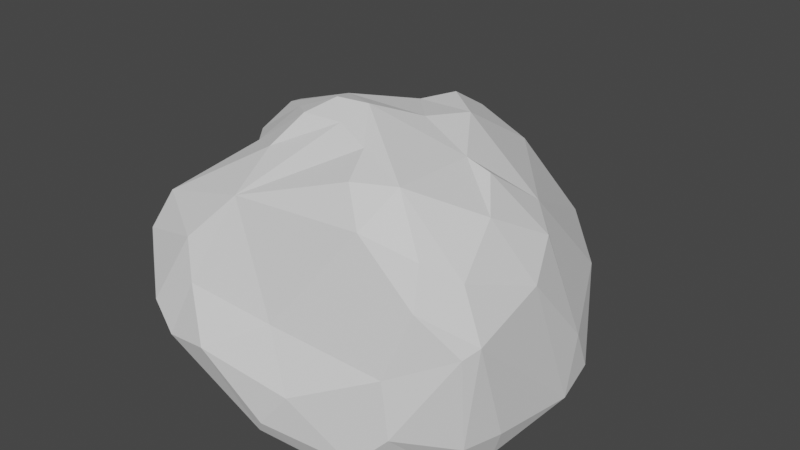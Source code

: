 # Source: Rock2.blend  (saved by Blender 2.92.15; exported with 4.5.12 LTS)
import bpy
from mathutils import Matrix  # noqa: F401  (used for matrix-valued properties, if any)

bpy.ops.wm.read_factory_settings(use_empty=True)
scene = bpy.context.scene
scene.name = 'Scene'

# ---- collections
col_collection = bpy.data.collections.new('Collection'); scene.collection.children.link(col_collection)

# ---- world
world_world = bpy.data.worlds.new('World'); scene.world = world_world
world_world.use_nodes = True; world_world.node_tree.nodes.clear()
_N = world_world.node_tree.nodes; _L = world_world.node_tree.links
n0 = _N.new('ShaderNodeOutputWorld'); n0.name = 'World Output'; n0.location = (300, 300)
n1 = _N.new('ShaderNodeBackground'); n1.name = 'Background'; n1.location = (10, 300)
n1.inputs[0].default_value = (0.05088, 0.05088, 0.05088, 1.0)
_L.new(n1.outputs[0], n0.inputs[0])
n0.is_active_output = True
world_world.color = (0.05088, 0.05088, 0.05088)
world_world.use_sun_shadow = False
world_world.sun_shadow_jitter_overblur = 0.0

# ---- meshes
me_icosphere = bpy.data.meshes.new('Icosphere')
me_icosphere.from_pydata([(-0.9989, 0.05399, -0.1928), (0.05199, -0.2676, 1.27), (-0.2114, -0.6725, -0.395), (0.8268, -0.393, -0.4697), (0.2217, 0.05039, -0.4813), (0.5756, 0.3503, -0.3787), (-0.4406, -0.1107, -0.4412), (0.004209, -0.1299, -0.4465), (-0.4211, 0.644, -0.2164), (-0.1009, 0.1238, -0.4072), (1.025, -0.3984, -0.2236), (0.8126, 0.6903, -0.2829), (1.008, 0.4353, -0.2484), (1.036, 0.2788, 0.03649), (0.7141, -0.9103, -0.1164), (0.6781, -0.9163, 0.2209), (0.04675, -1.02, 0.3299), (-1.066, -0.5777, 0.2427), (-1.145, -0.6673, 0.09058), (-0.8033, -1.056, 0.1693), (-1.01, -0.8742, 0.4644), (-1.099, -0.6586, 0.4261), (-0.4726, 0.8588, -0.1785), (-0.1721, 1.087, -0.2262), (-0.2964, 1.27, 0.1856), (-0.2152, 1.315, 0.3486), (-0.3693, 1.178, 0.3548), (0.2375, -0.518, 1.161), (0.3301, -0.7317, 1.086), (0.4842, -0.851, 0.9172), (1.038, -0.1735, 0.5422), (0.6708, -0.07544, 1.003), (0.2077, -0.01083, 1.164), (-0.1127, -0.322, 1.283), (-0.3978, -0.3082, 1.158), (-0.6066, -0.4151, 0.9447), (-0.9346, -0.7716, 0.6788), (-0.2299, -0.1084, 1.212), (-0.7526, 0.05392, 1.006), (-1.126, 0.4225, 0.3615), (-0.04637, 0.2651, 1.117), (-0.2094, 0.4928, 0.9776), (0.3032, 0.2504, 1.132), (0.03669, 0.4766, 1.119), (0.7561, 0.2461, 0.7616), (0.2556, 0.8559, 0.7755), (0.0006441, 0.7812, 0.9442), (0.9395, 0.06693, 0.6906), (-0.08743, 1.082, 0.6177), (-0.5453, 0.2551, 1.03), (-0.7041, 0.506, 0.7601), (-0.8489, 0.6397, 0.4783), (-0.6287, -0.1416, 1.079), (-1.0, 0.2054, 0.6741), (-1.002, -0.0007498, 0.7235), (-0.8634, -0.1487, 0.8609), (-1.05, 0.09875, 0.4977), (-0.8547, -0.2451, 0.7085), (-0.8611, -0.3294, 0.6382), (0.02775, -0.4525, 1.22), (-0.2057, -0.4683, 1.218), (-0.3374, -0.593, 1.04), (-0.3232, -0.8598, 0.8644), (0.5356, -0.08915, 1.055), (0.5671, -0.6451, 1.098), (0.8365, -0.298, 0.8952), (0.7725, -0.7562, 0.8204), (0.927, -0.6167, 0.706), (0.6895, 0.9879, 0.04741), (0.4325, 1.193, 0.2463), (0.2201, 1.28, 0.3292), (0.6379, 0.9675, -0.1053), (-0.446, 0.9672, 0.3829), (-0.4116, 1.043, 0.08218), (-0.8382, 0.7075, -0.1206), (-1.181, 0.4659, 0.175), (-1.171, 0.2492, 0.3929), (-1.075, 0.1741, 0.08679), (-0.966, -0.1066, 0.332), (-1.029, -0.2173, 0.01359), (-0.9998, -0.3186, 0.2565), (-0.9306, -0.2156, -0.1753), (-0.571, -0.9845, 0.5975), (-0.4923, -1.049, 0.3823), (-0.6021, -1.13, 0.0634), (-0.2872, -1.191, 0.1405), (0.8056, -0.8356, 0.5989), (0.9858, -0.6979, 0.3534), (1.04, -0.6234, 0.408), (0.8941, -0.573, -0.3778), (0.9582, -0.623, -0.2237), (0.01246, 1.412, 0.1343), (0.218, 1.324, -0.02841), (-0.08281, 1.358, -0.04939), (0.01862, 1.065, -0.3047), (-0.8694, 0.5887, -0.1947), (-0.9903, 0.3384, -0.1629), (-1.028, -0.874, 0.2946), (-1.069, -0.8547, 0.06245), (-1.091, -0.678, -0.03601), (-0.8202, -0.9737, -0.05511), (0.2184, -1.102, 0.01132), (0.05644, -1.131, -0.1992), (0.5316, -0.9835, -0.3099), (0.00373, -1.094, -0.2883), (0.7587, -0.7899, -0.2338), (1.058, 0.1505, -0.2902), (0.9598, -0.3651, -0.3965), (0.9272, 0.283, -0.4156), (0.8813, 0.1624, -0.4443), (0.4881, 0.7163, -0.317), (0.3504, 0.6095, -0.3903), (0.2772, 0.3274, -0.4155), (-0.0179, 0.8835, -0.3576), (-0.1303, 0.5601, -0.3462), (-0.8649, 0.2104, -0.2876), (-0.4739, 0.2024, -0.3934), (-0.7863, -0.034, -0.3146), (-0.4683, -0.4638, -0.3401), (-0.9442, -0.7061, -0.1155), (-0.1881, -0.4128, -0.3777), (0.6134, -0.2091, -0.4199), (0.4007, -0.1078, -0.4352), (0.2594, -1.002, -0.375), (0.4073, -0.8445, -0.4007), (0.3034, -0.5702, -0.3787), (0.662, -0.6992, -0.3121), (0.5197, -0.4655, -0.3451)], [], [(126, 89, 105), (25, 26, 48), (63, 42, 32), (30, 47, 65), (32, 42, 40), (42, 43, 40), (43, 41, 40), (31, 44, 63), (63, 44, 42), (44, 45, 42), (42, 45, 43), (45, 46, 43), (65, 47, 31), (47, 44, 31), (45, 48, 46), (45, 70, 48), (32, 37, 1), (40, 37, 32), (46, 41, 43), (40, 49, 37), (41, 49, 40), (49, 50, 38), (41, 50, 49), (46, 48, 41), (48, 72, 41), (41, 72, 50), (51, 39, 50), (26, 72, 48), (72, 51, 50), (39, 76, 50), (37, 33, 1), (37, 34, 33), (49, 38, 37), (38, 52, 37), (52, 34, 37), (50, 53, 38), (53, 54, 38), (54, 55, 38), (38, 55, 52), (52, 55, 34), (55, 35, 34), (50, 76, 53), (76, 56, 53), (53, 56, 54), (54, 57, 55), (55, 57, 35), (57, 58, 35), (58, 36, 35), (56, 57, 54), (58, 21, 36), (35, 60, 34), (33, 59, 1), (34, 60, 33), (33, 60, 59), (61, 59, 60), (35, 61, 60), (61, 62, 59), (59, 62, 27), (27, 62, 28), (36, 61, 35), (62, 29, 28), (61, 36, 62), (62, 16, 29), (59, 27, 1), (1, 63, 32), (28, 64, 27), (27, 64, 1), (1, 64, 63), (64, 65, 63), (63, 65, 31), (28, 29, 64), (29, 66, 64), (66, 67, 64), (64, 67, 65), (67, 30, 65), (29, 86, 66), (30, 13, 47), (13, 44, 47), (68, 44, 13), (12, 68, 13), (68, 69, 44), (69, 45, 44), (69, 70, 45), (11, 71, 12), (12, 71, 68), (70, 25, 48), (24, 26, 25), (24, 72, 26), (93, 73, 24), (24, 73, 72), (93, 23, 73), (23, 74, 73), (73, 75, 72), (72, 75, 51), (22, 74, 23), (74, 75, 73), (75, 39, 51), (96, 77, 75), (0, 77, 96), (75, 76, 39), (75, 77, 76), (77, 78, 76), (76, 78, 56), (78, 57, 56), (0, 79, 77), (79, 80, 77), (77, 80, 78), (78, 58, 57), (81, 79, 0), (78, 80, 58), (79, 18, 80), (18, 17, 80), (80, 21, 58), (100, 19, 98), (21, 20, 36), (19, 20, 97), (20, 82, 36), (82, 62, 36), (20, 19, 82), (84, 83, 19), (19, 83, 82), (100, 84, 19), (84, 85, 83), (83, 62, 82), (100, 104, 84), (85, 16, 83), (83, 16, 62), (16, 15, 29), (15, 86, 29), (15, 87, 86), (87, 88, 86), (86, 88, 66), (88, 67, 66), (14, 87, 15), (105, 89, 14), (89, 90, 14), (14, 90, 87), (90, 88, 87), (88, 30, 67), (90, 10, 88), (69, 91, 70), (68, 92, 69), (71, 92, 68), (70, 91, 25), (91, 24, 25), (91, 93, 24), (69, 92, 91), (92, 93, 91), (92, 94, 93), (94, 23, 93), (71, 94, 92), (94, 113, 23), (23, 113, 22), (11, 110, 71), (71, 110, 94), (74, 95, 75), (95, 96, 75), (74, 22, 95), (95, 115, 96), (96, 115, 0), (81, 99, 79), (80, 17, 21), (17, 97, 21), (21, 97, 20), (17, 18, 97), (18, 98, 97), (98, 19, 97), (79, 99, 18), (18, 99, 98), (99, 100, 98), (81, 119, 99), (99, 119, 100), (85, 101, 16), (84, 104, 85), (16, 101, 15), (85, 102, 101), (102, 103, 101), (101, 103, 15), (103, 14, 15), (85, 104, 102), (103, 105, 14), (104, 123, 102), (102, 123, 103), (123, 124, 103), (103, 124, 105), (124, 126, 105), (10, 106, 88), (89, 107, 90), (88, 106, 30), (30, 106, 13), (106, 12, 13), (90, 107, 10), (107, 106, 10), (106, 108, 12), (108, 11, 12), (107, 109, 106), (106, 109, 108), (89, 3, 107), (4, 112, 5), (108, 110, 11), (108, 5, 110), (5, 111, 110), (111, 94, 110), (5, 112, 111), (112, 113, 111), (111, 113, 94), (112, 114, 113), (4, 9, 112), (9, 114, 112), (114, 8, 113), (8, 22, 113), (8, 95, 22), (8, 115, 95), (114, 115, 8), (9, 116, 114), (114, 116, 115), (116, 117, 115), (4, 7, 9), (7, 6, 9), (9, 6, 116), (116, 6, 117), (117, 0, 115), (117, 81, 0), (117, 6, 81), (6, 118, 81), (118, 119, 81), (7, 120, 6), (6, 120, 118), (7, 122, 120), (120, 2, 118), (118, 2, 119), (2, 100, 119), (3, 109, 107), (109, 5, 108), (109, 121, 5), (121, 122, 5), (122, 4, 5), (3, 121, 109), (89, 126, 3), (126, 127, 3), (3, 127, 121), (121, 127, 122), (2, 104, 100), (120, 125, 2), (122, 125, 120), (2, 123, 104), (2, 125, 123), (123, 125, 124), (125, 126, 124), (122, 127, 125), (125, 127, 126), (7, 4, 122)])
_uv = me_icosphere.uv_layers.new(name='UVMap')
_uv.uv.foreach_set('vector', [0.7638, 0.1495, 0.7051, 0.1819, 0.7541, 0.1865, 0.4445, 0.2975, 0.4224, 0.2986, 0.4365, 0.3346, 0.5894, 0.391, 0.5557, 0.3842, 0.5594, 0.4295, 0.6244, 0.3173, 0.5972, 0.3258, 0.6136, 0.3543, 0.5594, 0.4295, 0.5557, 0.3842, 0.5191, 0.4146, 0.5557, 0.3842, 0.5162, 0.3831, 0.5191, 0.4146, 0.5162, 0.3831, 0.5, 0.3937, 0.5191, 0.4146, 0.6004, 0.3707, 0.5749, 0.3352, 0.5894, 0.391, 0.5894, 0.391, 0.5749, 0.3352, 0.5557, 0.3842, 0.5749, 0.3352, 0.5194, 0.3218, 0.5557, 0.3842, 0.5557, 0.3842, 0.5194, 0.3218, 0.5162, 0.3831, 0.5194, 0.3218, 0.4965, 0.3543, 0.5162, 0.3831, 0.6136, 0.3543, 0.5972, 0.3258, 0.6004, 0.3707, 0.5972, 0.3258, 0.5749, 0.3352, 0.6004, 0.3707, 0.5194, 0.3218, 0.4726, 0.3311, 0.4965, 0.3543, 0.5194, 0.3218, 0.4806, 0.2783, 0.4726, 0.3311, 0.375, 0.4527, 0.3473, 0.4335, 0.3636, 0.4724, 0.3908, 0.4207, 0.3473, 0.4335, 0.375, 0.4527, 0.4318, 0.3543, 0.3941, 0.3872, 0.4205, 0.374, 0.3908, 0.4207, 0.3476, 0.3971, 0.3473, 0.4335, 0.3941, 0.3872, 0.3476, 0.3971, 0.3908, 0.4207, 0.3476, 0.3971, 0.3403, 0.3528, 0.3182, 0.3937, 0.3941, 0.3872, 0.3403, 0.3528, 0.3476, 0.3971, 0.4318, 0.3543, 0.4365, 0.3346, 0.3941, 0.3872, 0.4365, 0.3346, 0.3979, 0.3038, 0.3941, 0.3872, 0.3941, 0.3872, 0.3979, 0.3038, 0.3403, 0.3528, 0.3276, 0.3186, 0.277, 0.3224, 0.3403, 0.3528, 0.4224, 0.2986, 0.3979, 0.3038, 0.4365, 0.3346, 0.3979, 0.3038, 0.3276, 0.3186, 0.3403, 0.3528, 0.2662, 0.3186, 0.2297, 0.313, 0.2461, 0.3611, 0.1808, 0.4245, 0.1591, 0.433, 0.1813, 0.4715, 0.1808, 0.4245, 0.1466, 0.394, 0.1591, 0.433, 0.2159, 0.4133, 0.2109, 0.3908, 0.1808, 0.4245, 0.2109, 0.3908, 0.1778, 0.3867, 0.1808, 0.4245, 0.1778, 0.3867, 0.1466, 0.394, 0.1808, 0.4245, 0.2461, 0.3611, 0.2273, 0.3543, 0.2109, 0.3908, 0.2273, 0.3543, 0.2001, 0.3466, 0.2109, 0.3908, 0.2001, 0.3466, 0.1713, 0.3543, 0.2109, 0.3908, 0.2109, 0.3908, 0.1713, 0.3543, 0.1778, 0.3867, 0.1778, 0.3867, 0.1713, 0.3543, 0.1466, 0.394, 0.1713, 0.3543, 0.1301, 0.3585, 0.1466, 0.394, 0.2461, 0.3611, 0.2297, 0.313, 0.2273, 0.3543, 0.2297, 0.313, 0.2064, 0.3182, 0.2273, 0.3543, 0.2273, 0.3543, 0.2064, 0.3182, 0.2001, 0.3466, 0.2001, 0.3466, 0.1525, 0.332, 0.1713, 0.3543, 0.1713, 0.3543, 0.1525, 0.332, 0.1301, 0.3585, 0.1525, 0.332, 0.136, 0.3142, 0.1301, 0.3585, 0.136, 0.3142, 0.1023, 0.3346, 0.1301, 0.3585, 0.2064, 0.3182, 0.1525, 0.332, 0.2001, 0.3466, 0.136, 0.3142, 0.092, 0.2832, 0.1023, 0.3346, 0.9666, 0.3707, 0.9243, 0.3922, 0.9493, 0.4027, 0.9248, 0.4208, 0.8917, 0.4069, 0.8945, 0.4394, 0.9493, 0.4027, 0.9243, 0.3922, 0.9248, 0.4208, 0.9248, 0.4208, 0.9243, 0.3922, 0.8917, 0.4069, 0.9147, 0.3577, 0.8917, 0.4069, 0.9243, 0.3922, 0.9666, 0.3707, 0.9147, 0.3577, 0.9243, 0.3922, 0.9147, 0.3577, 0.8727, 0.326, 0.8917, 0.4069, 0.8917, 0.4069, 0.8727, 0.326, 0.8643, 0.3926, 0.8643, 0.3926, 0.8727, 0.326, 0.8461, 0.3633, 0.9558, 0.3152, 0.9147, 0.3577, 0.9666, 0.3707, 0.8727, 0.326, 0.8295, 0.3346, 0.8461, 0.3633, 0.9147, 0.3577, 0.9558, 0.3152, 0.8727, 0.326, 0.8727, 0.326, 0.8306, 0.2767, 0.8295, 0.3346, 0.7614, 0.4133, 0.7551, 0.3937, 0.7449, 0.4364, 0.7449, 0.4364, 0.6874, 0.3884, 0.7068, 0.4332, 0.7725, 0.3633, 0.7387, 0.3588, 0.7551, 0.3937, 0.7551, 0.3937, 0.7387, 0.3588, 0.7449, 0.4364, 0.7449, 0.4364, 0.7387, 0.3588, 0.6874, 0.3884, 0.7387, 0.3588, 0.6767, 0.353, 0.6874, 0.3884, 0.6874, 0.3884, 0.6767, 0.353, 0.6705, 0.374, 0.7725, 0.3633, 0.7693, 0.3319, 0.7387, 0.3588, 0.7693, 0.3319, 0.7309, 0.3211, 0.7387, 0.3588, 0.7309, 0.3211, 0.6989, 0.3177, 0.7387, 0.3588, 0.7387, 0.3588, 0.6989, 0.3177, 0.6767, 0.353, 0.6989, 0.3177, 0.649, 0.3184, 0.6767, 0.353, 0.7693, 0.3319, 0.7434, 0.2948, 0.7309, 0.3211, 0.6244, 0.3173, 0.586, 0.2665, 0.5972, 0.3258, 0.586, 0.2665, 0.5749, 0.3352, 0.5972, 0.3258, 0.5317, 0.2437, 0.5749, 0.3352, 0.586, 0.2665, 0.5781, 0.226, 0.5317, 0.2437, 0.586, 0.2665, 0.5317, 0.2437, 0.5051, 0.2612, 0.5749, 0.3352, 0.5051, 0.2612, 0.5194, 0.3218, 0.5749, 0.3352, 0.5051, 0.2612, 0.4806, 0.2783, 0.5194, 0.3218, 0.5399, 0.1858, 0.5168, 0.2062, 0.5781, 0.226, 0.5781, 0.226, 0.5168, 0.2062, 0.5317, 0.2437, 0.4806, 0.2783, 0.4445, 0.2975, 0.4726, 0.3311, 0.419, 0.2756, 0.4224, 0.2986, 0.4445, 0.2975, 0.419, 0.2756, 0.3979, 0.3038, 0.4224, 0.2986, 0.4273, 0.2364, 0.3779, 0.2694, 0.419, 0.2756, 0.419, 0.2756, 0.3779, 0.2694, 0.3979, 0.3038, 0.4273, 0.2364, 0.3951, 0.2152, 0.3779, 0.2694, 0.3951, 0.2152, 0.2987, 0.242, 0.3779, 0.2694, 0.3779, 0.2694, 0.2678, 0.2888, 0.3979, 0.3038, 0.3979, 0.3038, 0.2678, 0.2888, 0.3276, 0.3186, 0.3431, 0.1874, 0.2987, 0.242, 0.3951, 0.2152, 0.2987, 0.242, 0.2678, 0.2888, 0.3779, 0.2694, 0.2678, 0.2888, 0.2662, 0.3186, 0.3276, 0.3186, 0.2365, 0.2205, 0.2105, 0.2614, 0.2678, 0.2888, 0.1981, 0.1913, 0.2105, 0.2614, 0.2365, 0.2205, 0.2678, 0.2888, 0.2297, 0.313, 0.2662, 0.3186, 0.2678, 0.2888, 0.2105, 0.2614, 0.2297, 0.313, 0.2105, 0.2614, 0.178, 0.2876, 0.2297, 0.313, 0.2297, 0.313, 0.178, 0.2876, 0.2064, 0.3182, 0.178, 0.2876, 0.1525, 0.332, 0.2064, 0.3182, 0.1981, 0.1913, 0.1594, 0.2269, 0.2105, 0.2614, 0.1594, 0.2269, 0.1424, 0.2645, 0.2105, 0.2614, 0.2105, 0.2614, 0.1424, 0.2645, 0.178, 0.2876, 0.178, 0.2876, 0.136, 0.3142, 0.1525, 0.332, 0.1535, 0.1739, 0.1594, 0.2269, 0.1981, 0.1913, 0.178, 0.2876, 0.1424, 0.2645, 0.136, 0.3142, 0.1594, 0.2269, 0.1015, 0.2227, 0.1424, 0.2645, 0.1015, 0.2227, 0.1084, 0.2559, 0.1424, 0.2645, 0.1424, 0.2645, 0.092, 0.2832, 0.136, 0.3142, 0.9199, 0.1752, 0.9309, 0.2418, 0.9432, 0.2165, 0.9913, 0.2999, 0.9603, 0.2859, 0.9558, 0.3152, 0.9309, 0.2418, 0.9603, 0.2859, 0.9605, 0.2653, 0.9603, 0.2859, 0.8869, 0.2952, 0.9558, 0.3152, 0.8869, 0.2952, 0.8727, 0.326, 0.9558, 0.3152, 0.9603, 0.2859, 0.9309, 0.2418, 0.8869, 0.2952, 0.9034, 0.2077, 0.8774, 0.2706, 0.9309, 0.2418, 0.9309, 0.2418, 0.8774, 0.2706, 0.8869, 0.2952, 0.9199, 0.1752, 0.9034, 0.2077, 0.9309, 0.2418, 0.9034, 0.2077, 0.8718, 0.2339, 0.8774, 0.2706, 0.8774, 0.2706, 0.8727, 0.326, 0.8869, 0.2952, 0.9199, 0.1752, 0.8539, 0.1803, 0.9034, 0.2077, 0.8718, 0.2339, 0.8306, 0.2767, 0.8774, 0.2706, 0.8774, 0.2706, 0.8306, 0.2767, 0.8727, 0.326, 0.8306, 0.2767, 0.7807, 0.2653, 0.7693, 0.3319, 0.7807, 0.2653, 0.7434, 0.2948, 0.7693, 0.3319, 0.7807, 0.2653, 0.7057, 0.2725, 0.7434, 0.2948, 0.7057, 0.2725, 0.6877, 0.2868, 0.7434, 0.2948, 0.7434, 0.2948, 0.6877, 0.2868, 0.7309, 0.3211, 0.6877, 0.2868, 0.6989, 0.3177, 0.7309, 0.3211, 0.7741, 0.2202, 0.7057, 0.2725, 0.7807, 0.2653, 0.7541, 0.1865, 0.7051, 0.1819, 0.7741, 0.2202, 0.7051, 0.1819, 0.7043, 0.2186, 0.7741, 0.2202, 0.7741, 0.2202, 0.7043, 0.2186, 0.7057, 0.2725, 0.7043, 0.2186, 0.6877, 0.2868, 0.7057, 0.2725, 0.6877, 0.2868, 0.649, 0.3184, 0.6989, 0.3177, 0.7043, 0.2186, 0.6663, 0.2239, 0.6877, 0.2868, 0.5051, 0.2612, 0.4509, 0.2575, 0.4806, 0.2783, 0.5317, 0.2437, 0.4631, 0.2212, 0.5051, 0.2612, 0.5168, 0.2062, 0.4631, 0.2212, 0.5317, 0.2437, 0.4806, 0.2783, 0.4509, 0.2575, 0.4445, 0.2975, 0.4509, 0.2575, 0.419, 0.2756, 0.4445, 0.2975, 0.4509, 0.2575, 0.4273, 0.2364, 0.419, 0.2756, 0.5051, 0.2612, 0.4631, 0.2212, 0.4509, 0.2575, 0.4631, 0.2212, 0.4273, 0.2364, 0.4509, 0.2575, 0.4631, 0.2212, 0.4247, 0.1818, 0.4273, 0.2364, 0.4247, 0.1818, 0.3951, 0.2152, 0.4273, 0.2364, 0.5168, 0.2062, 0.4247, 0.1818, 0.4631, 0.2212, 0.4247, 0.1818, 0.4111, 0.153, 0.3951, 0.2152, 0.3951, 0.2152, 0.4111, 0.153, 0.3431, 0.1874, 0.5399, 0.1858, 0.4893, 0.1451, 0.5168, 0.2062, 0.5168, 0.2062, 0.4893, 0.1451, 0.4247, 0.1818, 0.2987, 0.242, 0.2726, 0.2182, 0.2678, 0.2888, 0.2726, 0.2182, 0.2365, 0.2205, 0.2678, 0.2888, 0.2987, 0.242, 0.3431, 0.1874, 0.2726, 0.2182, 0.2726, 0.2182, 0.2266, 0.1626, 0.2365, 0.2205, 0.2365, 0.2205, 0.2266, 0.1626, 0.1981, 0.1913, 0.1535, 0.1739, 0.09456, 0.1904, 0.1594, 0.2269, 0.1424, 0.2645, 0.1084, 0.2559, 0.092, 0.2832, 0.1084, 0.2559, 0.06261, 0.2559, 0.092, 0.2832, 0.092, 0.2832, 0.06261, 0.2559, 0.06818, 0.2756, 0.1084, 0.2559, 0.1015, 0.2227, 0.06261, 0.2559, 0.1015, 0.2227, 0.07195, 0.2168, 0.06261, 0.2559, 0.07195, 0.2168, 0.04545, 0.2362, 0.06261, 0.2559, 0.1594, 0.2269, 0.09456, 0.1904, 0.1015, 0.2227, 0.1015, 0.2227, 0.09456, 0.1904, 0.07195, 0.2168, 0.09456, 0.1904, 0.02962, 0.1885, 0.07195, 0.2168, 0.1535, 0.1739, 0.07988, 0.1553, 0.09456, 0.1904, 0.09456, 0.1904, 0.07988, 0.1553, 0.02962, 0.1885, 0.8718, 0.2339, 0.8272, 0.2373, 0.8306, 0.2767, 0.9034, 0.2077, 0.8539, 0.1803, 0.8718, 0.2339, 0.8306, 0.2767, 0.8272, 0.2373, 0.7807, 0.2653, 0.8718, 0.2339, 0.8434, 0.205, 0.8272, 0.2373, 0.8434, 0.205, 0.805, 0.193, 0.8272, 0.2373, 0.8272, 0.2373, 0.805, 0.193, 0.7807, 0.2653, 0.805, 0.193, 0.7741, 0.2202, 0.7807, 0.2653, 0.8718, 0.2339, 0.8539, 0.1803, 0.8434, 0.205, 0.805, 0.193, 0.7541, 0.1865, 0.7741, 0.2202, 0.8539, 0.1803, 0.8325, 0.1718, 0.8434, 0.205, 0.8434, 0.205, 0.8325, 0.1718, 0.805, 0.193, 0.8325, 0.1718, 0.8139, 0.1459, 0.805, 0.193, 0.805, 0.193, 0.8139, 0.1459, 0.7541, 0.1865, 0.8139, 0.1459, 0.752, 0.1495, 0.7541, 0.1865, 0.6663, 0.2239, 0.6119, 0.2169, 0.6877, 0.2868, 0.7051, 0.1819, 0.6719, 0.1891, 0.7043, 0.2186, 0.6877, 0.2868, 0.6119, 0.2169, 0.6244, 0.3173, 0.6244, 0.3173, 0.6119, 0.2169, 0.586, 0.2665, 0.6119, 0.2169, 0.5781, 0.226, 0.586, 0.2665, 0.7043, 0.2186, 0.6719, 0.1891, 0.6663, 0.2239, 0.6719, 0.1891, 0.6119, 0.2169, 0.6663, 0.2239, 0.6119, 0.2169, 0.5847, 0.1717, 0.5781, 0.226, 0.5847, 0.1717, 0.5399, 0.1858, 0.5781, 0.226, 0.6719, 0.1891, 0.6099, 0.1504, 0.6119, 0.2169, 0.6119, 0.2169, 0.6099, 0.1504, 0.5847, 0.1717, 0.7051, 0.1819, 0.6827, 0.1478, 0.6719, 0.1891, 0.4654, 0.03826, 0.459, 0.06899, 0.4985, 0.09037, 0.5762, 0.153, 0.4893, 0.1451, 0.5399, 0.1858, 0.5762, 0.153, 0.4985, 0.09037, 0.4893, 0.1451, 0.4985, 0.09037, 0.4648, 0.114, 0.4893, 0.1451, 0.4648, 0.114, 0.4247, 0.1818, 0.4893, 0.1451, 0.4985, 0.09037, 0.459, 0.06899, 0.4648, 0.114, 0.459, 0.06899, 0.4111, 0.153, 0.4648, 0.114, 0.4648, 0.114, 0.4111, 0.153, 0.4247, 0.1818, 0.459, 0.06899, 0.4087, 0.1059, 0.4111, 0.153, 0.4654, 0.03826, 0.4318, 0.03937, 0.459, 0.06899, 0.4318, 0.03937, 0.4087, 0.1059, 0.459, 0.06899, 0.4087, 0.1059, 0.3756, 0.1367, 0.4111, 0.153, 0.3172, 0.1361, 0.3431, 0.1874, 0.4111, 0.153, 0.3172, 0.1361, 0.2726, 0.2182, 0.3431, 0.1874, 0.3172, 0.1361, 0.2266, 0.1626, 0.2726, 0.2182, 0.3184, 0.09266, 0.2266, 0.1626, 0.3172, 0.1361, 0.2798, 0.04714, 0.2595, 0.09657, 0.3184, 0.09266, 0.3184, 0.09266, 0.2595, 0.09657, 0.2266, 0.1626, 0.2595, 0.09657, 0.2033, 0.1256, 0.2266, 0.1626, 0.2786, 0.01025, 0.2614, 0.01968, 0.2798, 0.04714, 0.2614, 0.01968, 0.2271, 0.07897, 0.2798, 0.04714, 0.2798, 0.04714, 0.2271, 0.07897, 0.2595, 0.09657, 0.2595, 0.09657, 0.2271, 0.07897, 0.2033, 0.1256, 0.2033, 0.1256, 0.1981, 0.1913, 0.2266, 0.1626, 0.1625, 0.124, 0.1535, 0.1739, 0.1981, 0.1913, 0.1625, 0.124, 0.124, 0.07585, 0.1535, 0.1739, 0.124, 0.07585, 0.08382, 0.09903, 0.1535, 0.1739, 0.08382, 0.09903, 0.07988, 0.1553, 0.1535, 0.1739, 0.09125, 0.01998, 0.06713, 0.07374, 0.124, 0.07585, 0.124, 0.07585, 0.06713, 0.07374, 0.08382, 0.09903, 0.09125, 0.01998, 0.06818, 0.03937, 0.06713, 0.07374, 0.06713, 0.07374, 0.03739, 0.09269, 0.08382, 0.09903, 0.08382, 0.09903, 0.03739, 0.09269, 0.07988, 0.1553, 0.03739, 0.09269, 0.02962, 0.1885, 0.07988, 0.1553, 0.6827, 0.1478, 0.6099, 0.1504, 0.6719, 0.1891, 0.6099, 0.1504, 0.5926, 0.08669, 0.5847, 0.1717, 0.6099, 0.1504, 0.6622, 0.0921, 0.5926, 0.08669, 0.6622, 0.0921, 0.6467, 0.05588, 0.5926, 0.08669, 0.6467, 0.05588, 0.6217, 0.02733, 0.5926, 0.08669, 0.6827, 0.1478, 0.6622, 0.0921, 0.6099, 0.1504, 0.7051, 0.1819, 0.7638, 0.1495, 0.6827, 0.1478, 0.7638, 0.1495, 0.685, 0.0842, 0.6827, 0.1478, 0.6827, 0.1478, 0.685, 0.0842, 0.6622, 0.0921, 0.6622, 0.0921, 0.685, 0.0842, 0.6467, 0.05588, 0.8707, 0.09444, 0.8539, 0.1803, 0.9199, 0.1752, 0.8523, 0.05905, 0.8156, 0.1017, 0.8707, 0.09444, 0.7997, 0.03962, 0.8156, 0.1017, 0.8523, 0.05905, 0.8707, 0.09444, 0.8325, 0.1718, 0.8539, 0.1803, 0.8707, 0.09444, 0.8156, 0.1017, 0.8325, 0.1718, 0.8325, 0.1718, 0.8156, 0.1017, 0.8139, 0.1459, 0.8156, 0.1017, 0.752, 0.1495, 0.8139, 0.1459, 0.7997, 0.03962, 0.7813, 0.09679, 0.8156, 0.1017, 0.8156, 0.1017, 0.7813, 0.09679, 0.752, 0.1495, 0.8295, 0.01968, 0.8174, 0.00141, 0.7997, 0.03962])
me_icosphere.use_remesh_fix_poles = True
me_icosphere.use_remesh_preserve_attributes = False
me_icosphere.use_mirror_vertex_groups = False
me_icosphere.update()

# ---- objects
ob_icosphere = bpy.data.objects.new('Icosphere', me_icosphere)

# ---- transforms, parenting, visibility, modifiers, constraints
ob_icosphere.location = (0.0, 0.0, 0.0)
ob_icosphere.lineart.crease_threshold = 0.0

# ---- collection membership
col_collection.objects.link(ob_icosphere)

# ---- scene / render settings (as saved in the file)
scene.frame_start = 1; scene.frame_end = 250; scene.frame_set(1)
scene.render.engine = 'BLENDER_EEVEE_NEXT'
scene.cycles.use_denoising = False
scene.cycles.samples = 128
scene.cycles.sampling_pattern = 'TABULATED_SOBOL'
scene.cycles.use_adaptive_sampling = False
scene.cycles.use_light_tree = False
scene.view_settings.view_transform = 'Filmic'
bpy.context.view_layer.update()

# ---- added for rendering (the .blend has no active camera and no usable light): camera, sun
cam_auto = bpy.data.cameras.new('AutoCamera')
cam_auto.lens = 50.0
cam_auto.sensor_width = 36.0
cam_auto.clip_end = 1000.0
ob_auto_camera = bpy.data.objects.new('AutoCamera', cam_auto)
scene.collection.objects.link(ob_auto_camera)
ob_auto_camera.location = (3.50979, -4.17479, 3.25775)
ob_auto_camera.rotation_euler = (1.09748, -7.21219e-08, 0.694738)
scene.camera = ob_auto_camera
light_auto_sun = bpy.data.lights.new('AutoSun', 'SUN')
light_auto_sun.energy = 3.0
light_auto_sun.angle = 0.0523599
ob_auto_sun = bpy.data.objects.new('AutoSun', light_auto_sun)
scene.collection.objects.link(ob_auto_sun)
ob_auto_sun.rotation_euler = (0.872665, 0.174533, 0.523599)
bpy.context.view_layer.update()
